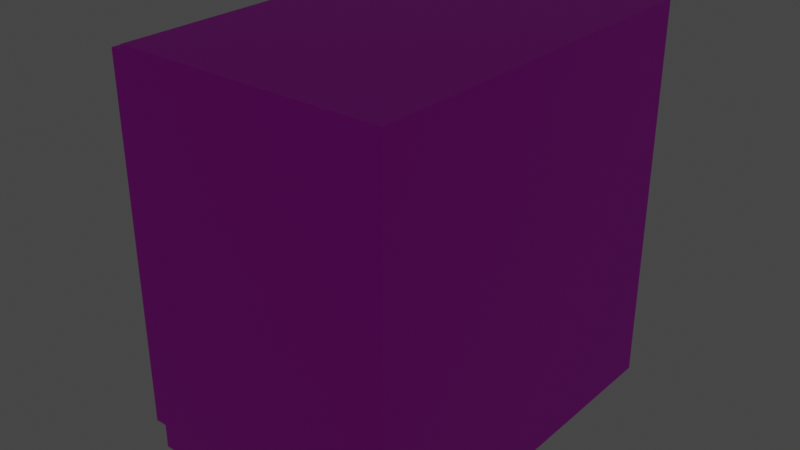# Source: fan.blend  (saved by Blender 2.92.15; exported with 4.5.12 LTS)
import bpy
from mathutils import Matrix  # noqa: F401  (used for matrix-valued properties, if any)

bpy.ops.wm.read_factory_settings(use_empty=True)
scene = bpy.context.scene
scene.name = 'Scene'

# ---- collections
col_collection = bpy.data.collections.new('Collection'); scene.collection.children.link(col_collection)

# ---- images (referenced by path relative to the original .blend; pixels are not part of the script)
import os
ASSET_DIR = os.environ.get("B2B_ASSET_DIR", "")  # directory of the original .blend (textures are referenced by path, not embedded)
HERE = os.path.dirname(os.path.abspath(__file__))  # packed textures are extracted next to this script under _unpacked/

def load_image(name, relpath, width, height, colorspace="sRGB"):
    """Load a texture the original file referenced (path relative to the .blend, or extracted next to this script)."""
    p = next((c for c in (os.path.join(HERE, relpath), os.path.join(ASSET_DIR, relpath)) if relpath and os.path.exists(c)), "")
    if p:
        img = bpy.data.images.load(p, check_existing=True)
        img.name = name
    else:  # same state as the original file: an image datablock whose file is absent (Cycles renders it pink)
        img = bpy.data.images.new(name, width, height)
        img.source = "FILE"
        img.filepath = "//" + (relpath or name)
    img.colorspace_settings.name = colorspace
    return img
img_fan_001 = load_image('FAN.001', 'FAN.001.png', 1024, 1024, 'sRGB')
img_fence_png = load_image('Fence.png', 'Fence.png', 1024, 1024, 'sRGB')

# ---- materials (node trees are filled in below, after node groups)
mat_material_001 = bpy.data.materials.new('Material.001')
mat_material_001.use_backface_culling = True
mat_material_001.use_transparent_shadow = False
mat_fence = bpy.data.materials.new('Fence')
mat_fence.use_backface_culling = True
mat_fence.use_transparent_shadow = False

# ---- node groups
ng_auto_smooth = bpy.data.node_groups.new('Auto Smooth', 'GeometryNodeTree')
_s = ng_auto_smooth.interface.new_socket(name='Geometry', in_out='OUTPUT', socket_type='NodeSocketGeometry')
_s = ng_auto_smooth.interface.new_socket(name='Geometry', in_out='INPUT', socket_type='NodeSocketGeometry')
_s = ng_auto_smooth.interface.new_socket(name='Angle', in_out='INPUT', socket_type='NodeSocketFloat')
_s.subtype = 'ANGLE'
_s.min_value = 0.0
_s.max_value = 3.142
ng_auto_smooth.is_modifier = True
_N = ng_auto_smooth.nodes; _L = ng_auto_smooth.links
n0 = _N.new('NodeGroupOutput'); n0.name = 'Group Output'; n0.location = (480, -100)
n1 = _N.new('NodeGroupInput'); n1.name = 'Group Input'; n1.location = (-420, -300)
n2 = _N.new('NodeGroupInput'); n2.name = 'Group Input.001'; n2.location = (-60, -100)
n3 = _N.new('GeometryNodeSetShadeSmooth'); n3.name = 'Set Shade Smooth'; n3.location = (120, -100)
n3.domain = 'EDGE'
n4 = _N.new('GeometryNodeSetShadeSmooth'); n4.name = 'Set Shade Smooth.001'; n4.location = (300, -100)
n5 = _N.new('GeometryNodeInputMeshEdgeAngle'); n5.name = 'Edge Angle'; n5.location = (-420, -220)
n6 = _N.new('GeometryNodeInputEdgeSmooth'); n6.name = 'Is Edge Smooth'; n6.location = (-60, -160)
n7 = _N.new('GeometryNodeInputShadeSmooth'); n7.name = 'Is Face Smooth'; n7.location = (-240, -340)
n8 = _N.new('FunctionNodeBooleanMath'); n8.name = 'Boolean Math'; n8.location = (-60, -220)
n9 = _N.new('FunctionNodeCompare'); n9.name = 'Compare'; n9.location = (-240, -180)
n9.operation = 'LESS_EQUAL'
_L.new(n5.outputs[0], n9.inputs[0])
_L.new(n4.outputs[0], n0.inputs[0])
_L.new(n1.outputs[1], n9.inputs[1])
_L.new(n9.outputs[0], n8.inputs[0])
_L.new(n7.outputs[0], n8.inputs[1])
_L.new(n2.outputs[0], n3.inputs[0])
_L.new(n6.outputs[0], n3.inputs[1])
_L.new(n3.outputs[0], n4.inputs[0])
_L.new(n8.outputs[0], n3.inputs[2])
n0.is_active_output = True

# ---- material node trees
mat_material_001.use_nodes = True; mat_material_001.node_tree.nodes.clear()
_N = mat_material_001.node_tree.nodes; _L = mat_material_001.node_tree.links
n0 = _N.new('ShaderNodeBsdfPrincipled'); n0.name = 'Principled BSDF'; n0.location = (10, 300)
n0.distribution = 'GGX'
n0.subsurface_method = 'BURLEY'
n0.inputs[3].default_value = 1.45
n0.inputs[27].default_value = (0.0, 0.0, 0.0, 1.0)
n0.inputs[28].default_value = 1.0
n1 = _N.new('ShaderNodeOutputMaterial'); n1.name = 'Material Output'; n1.location = (300, 300)
n2 = _N.new('ShaderNodeTexImage'); n2.name = 'Image Texture'; n2.location = (-280, 280)
n2.image = img_fan_001
n2.interpolation = 'Closest'
_L.new(n0.outputs[0], n1.inputs[0])
_L.new(n2.outputs[0], n0.inputs[0])
n1.is_active_output = True
mat_fence.use_nodes = True; mat_fence.node_tree.nodes.clear()
_N = mat_fence.node_tree.nodes; _L = mat_fence.node_tree.links
n0 = _N.new('ShaderNodeBsdfPrincipled'); n0.name = 'Principled BSDF'; n0.location = (-58, 104)
n0.distribution = 'GGX'
n0.subsurface_method = 'BURLEY'
n0.inputs[3].default_value = 1.45
n0.inputs[27].default_value = (0.0, 0.0, 0.0, 1.0)
n0.inputs[28].default_value = 1.0
n1 = _N.new('ShaderNodeTexImage'); n1.name = 'Image Texture'; n1.location = (-629, 69)
n1.image = img_fence_png
n1.interpolation = 'Closest'
n2 = _N.new('ShaderNodeOutputMaterial'); n2.name = 'Material Output'; n2.location = (298, 119)
_L.new(n1.outputs[0], n0.inputs[0])
_L.new(n1.outputs[1], n0.inputs[4])
_L.new(n0.outputs[0], n2.inputs[0])
n2.is_active_output = True

# ---- world
world_world = bpy.data.worlds.new('World'); scene.world = world_world
world_world.use_nodes = True; world_world.node_tree.nodes.clear()
_N = world_world.node_tree.nodes; _L = world_world.node_tree.links
n0 = _N.new('ShaderNodeOutputWorld'); n0.name = 'World Output'; n0.location = (300, 300)
n1 = _N.new('ShaderNodeBackground'); n1.name = 'Background'; n1.location = (10, 300)
n1.inputs[0].default_value = (0.05088, 0.05088, 0.05088, 1.0)
_L.new(n1.outputs[0], n0.inputs[0])
n0.is_active_output = True
world_world.color = (0.05088, 0.05088, 0.05088)
world_world.use_sun_shadow = False
world_world.sun_shadow_jitter_overblur = 0.0

# ---- lights
light_light = bpy.data.lights.new('Light', 'POINT')
light_light.transmission_factor = 0.0
light_light.energy = 1000.0
light_light.shadow_soft_size = 0.1
light_light.shadow_maximum_resolution = 0.006
light_light.use_absolute_resolution = True

# ---- meshes
me_cylinder = bpy.data.meshes.new('Cylinder')
me_cylinder.from_pydata([(-0.8628, -0.1525, 0.4937), (-0.8679, 0.1533, -0.5267), (-5.641, -0.7119, 1.992), (-5.641, -0.9253, 1.666), (-5.641, 0.7447, -1.992), (-5.641, 0.9581, -1.666), (-0.7221, -0.5052, -0.5267), (-0.7555, -0.4741, 0.1071), (-3.486, -4.492, 1.992), (-3.335, -4.643, 1.666), (-4.516, -3.462, -1.992), (-4.666, -3.311, -1.666), (0.1975, -0.8627, -0.1401), (-0.1533, -0.8679, -0.5267), (-0.199, -0.8694, 0.1071), (0.7119, -5.641, 1.992), (0.9253, -5.641, 1.666), (-0.7447, -5.641, -1.992), (-0.9581, -5.641, -1.666), (4.492, -3.486, 1.992), (4.643, -3.335, 1.666), (3.462, -4.516, -1.992), (3.311, -4.666, -1.666), (0.8628, 0.1525, 0.4937), (5.641, 0.7119, 1.992), (5.641, 0.9253, 1.666), (5.641, -0.7447, -1.992), (5.641, -0.9581, -1.666), (0.5023, 0.7179, 0.4937), (0.7555, 0.4741, 0.1071), (3.486, 4.492, 1.992), (3.335, 4.643, 1.666), (4.516, 3.462, -1.992), (4.666, 3.311, -1.666), (-0.1525, 0.8628, 0.4937), (-0.1975, 0.8627, -0.1401), (-0.7119, 5.641, 1.992), (-0.9253, 5.641, 1.666), (0.7447, 5.641, -1.992), (0.9581, 5.641, -1.666), (-0.7179, 0.5023, 0.4937), (-0.7497, 0.4704, -0.1401), (-0.5052, 0.7221, -0.5267), (-0.4741, 0.7555, 0.1071), (-4.492, 3.486, 1.992), (-4.643, 3.335, 1.666), (-3.462, 4.516, -1.992), (-3.311, 4.666, -1.666), (0.7546, -0.1731, 1.077), (-1.025, -0.2341, -0.1251), (-1.025, 0.1806, -0.5129), (-1.025, 0.2341, 0.1251), (-1.025, -0.1806, 0.5129), (-0.5594, -0.8905, -0.1251), (-0.8527, -0.5973, -0.5129), (-0.8905, -0.5594, 0.1251), (-0.5973, -0.8527, 0.5129), (0.2341, -1.025, -0.1251), (-0.1806, -1.025, -0.5129), (-0.2341, -1.025, 0.1251), (0.1806, -1.025, 0.5129), (0.8905, -0.5594, -0.1251), (0.5973, -0.8527, -0.5129), (0.5594, -0.8905, 0.1251), (0.8527, -0.5973, 0.5129), (1.025, 0.2341, -0.1251), (1.025, -0.1806, -0.5129), (1.025, -0.2341, 0.1251), (1.025, 0.1806, 0.5129), (0.5594, 0.8905, -0.1251), (0.8527, 0.5973, -0.5129), (0.8905, 0.5594, 0.1251), (0.5973, 0.8527, 0.5129), (-0.2341, 1.025, -0.1251), (0.1806, 1.025, -0.5129), (0.2341, 1.025, 0.1251), (-0.1806, 1.025, 0.5129), (-0.8905, 0.5594, -0.1251), (-0.5973, 0.8527, -0.5129), (-0.5594, 0.8905, 0.1251), (-0.8527, 0.5973, 0.5129), (0.8694, -0.199, 0.1071), (-0.8694, 0.199, 0.1071), (-0.5023, -0.7179, 0.4937), (0.1525, -0.8628, 0.4937), (0.4741, -0.7555, 0.1071), (0.7179, -0.5023, 0.4937), (0.199, 0.8694, 0.1071), (0.8679, -0.1533, -0.5267), (-0.8627, -0.1975, -0.1401), (-0.4704, -0.7497, -0.1401), (0.5052, -0.7221, -0.5267), (0.7497, -0.4704, -0.1401), (0.8627, 0.1975, -0.1401), (0.7221, 0.5052, -0.5267), (0.4704, 0.7497, -0.1401), (0.1533, 0.8679, -0.5267), (-0.7546, 0.1731, 1.077), (-0.7488, -0.1328, 1.077), (-0.6559, -0.4112, 1.077), (-0.4356, -0.6235, 1.077), (-0.1731, -0.7546, 1.077), (0.1328, -0.7488, 1.077), (0.4112, -0.6559, 1.077), (0.6235, -0.4356, 1.077), (0.7488, 0.1328, 1.077), (0.6559, 0.4112, 1.077), (0.4356, 0.6235, 1.077), (0.1731, 0.7546, 1.077), (-0.1328, 0.7488, 1.077), (-0.4112, 0.6559, 1.077), (-0.6235, 0.4356, 1.077), (-1.397e-08, 1.49e-08, -1.131), (0.8679, -0.1533, -1.131), (-0.8679, 0.1533, -1.131), (-0.8627, -0.1975, -1.131), (-0.7221, -0.5052, -1.131), (-0.4704, -0.7497, -1.131), (-0.1533, -0.8679, -1.131), (0.1975, -0.8627, -1.131), (0.5052, -0.7221, -1.131), (0.7497, -0.4704, -1.131), (0.8627, 0.1975, -1.131), (0.7221, 0.5052, -1.131), (0.4704, 0.7497, -1.131), (0.1533, 0.8679, -1.131), (-0.1975, 0.8627, -1.131), (-0.5052, 0.7221, -1.131), (-0.7497, 0.4704, -1.131), (-0.8694, 0.199, 1.077), (-0.8628, -0.1525, 1.077), (-0.7555, -0.4741, 1.077), (-0.5023, -0.7179, 1.077), (-0.199, -0.8694, 1.077), (0.1525, -0.8628, 1.077), (0.4741, -0.7555, 1.077), (0.7179, -0.5023, 1.077), (0.8694, -0.199, 1.077), (0.8628, 0.1525, 1.077), (0.7555, 0.4741, 1.077), (0.5023, 0.7179, 1.077), (0.199, 0.8694, 1.077), (-0.1525, 0.8628, 1.077), (-0.4741, 0.7555, 1.077), (-0.7179, 0.5023, 1.077), (0.2837, -0.06664, 0.8483), (-0.2837, 0.06664, 0.8483), (-0.2815, -0.0524, 0.8483), (-0.2477, -0.1535, 0.8483), (-0.162, -0.2361, 0.8483), (-0.06664, -0.2837, 0.8483), (0.0524, -0.2815, 0.8483), (0.1535, -0.2477, 0.8483), (0.2361, -0.162, 0.8483), (0.2815, 0.0524, 0.8483), (0.2477, 0.1535, 0.8483), (0.162, 0.2361, 0.8483), (0.06664, 0.2837, 0.8483), (-0.0524, 0.2815, 0.8483), (-0.1535, 0.2477, 0.8483), (-0.2361, 0.162, 0.8483), (-0.7546, 0.1731, 0.8483), (-0.7488, -0.1328, 0.8483), (-0.6559, -0.4112, 0.8483), (-0.4356, -0.6235, 0.8483), (-0.1731, -0.7546, 0.8483), (0.1328, -0.7488, 0.8483), (0.4112, -0.6559, 0.8483), (0.6235, -0.4356, 0.8483), (0.7546, -0.1731, 0.8483), (0.7488, 0.1328, 0.8483), (0.6559, 0.4112, 0.8483), (0.4356, 0.6235, 0.8483), (0.1731, 0.7546, 0.8483), (-0.1328, 0.7488, 0.8483), (-0.4112, 0.6559, 0.8483), (-0.6235, 0.4356, 0.8483), (3.12e-08, 1.466e-08, 1.402), (0.2837, -0.06664, 1.402), (-0.2837, 0.06664, 1.402), (-0.2815, -0.0524, 1.402), (-0.2477, -0.1535, 1.402), (-0.162, -0.2361, 1.402), (-0.06664, -0.2837, 1.402), (0.0524, -0.2815, 1.402), (0.1535, -0.2477, 1.402), (0.2361, -0.162, 1.402), (0.2815, 0.0524, 1.402), (0.2477, 0.1535, 1.402), (0.162, 0.2361, 1.402), (0.06664, 0.2837, 1.402), (-0.0524, 0.2815, 1.402), (-0.1535, 0.2477, 1.402), (-0.2361, 0.162, 1.402), (-6.159, -0.3204, 0.9212), (-6.159, -0.4191, 0.7704), (-6.159, 0.3532, -0.9212), (-6.159, 0.4519, -0.7704), (-4.614, 4.16, 0.9212), (-4.683, 4.091, 0.7704), (-4.137, 4.637, -0.9212), (-4.067, 4.707, -0.7704), (-0.3204, 6.275, 0.9212), (-0.4191, 6.275, 0.7704), (0.3532, 6.275, -0.9212), (0.4519, 6.275, -0.7704), (4.103, 4.556, 0.9212), (4.033, 4.626, 0.7704), (4.579, 4.08, -0.9212), (4.649, 4.01, -0.7704), (6.353, 0.3204, 0.9212), (6.353, 0.4191, 0.7704), (6.353, -0.3532, -0.9212), (6.353, -0.4519, -0.7704), (4.799, -4.346, 0.9212), (4.869, -4.276, 0.7704), (4.323, -4.822, -0.9212), (4.253, -4.892, -0.7704), (0.3204, -6.344, 0.9212), (0.4191, -6.344, 0.7704), (-0.3532, -6.344, -0.9212), (-0.4519, -6.344, -0.7704), (-4.381, -4.834, 0.9212), (-4.311, -4.904, 0.7704), (-4.857, -4.358, -0.9212), (-4.927, -4.288, -0.7704)], [], [(50, 49, 3, 4), (2, 5, 197, 194), (52, 51, 5, 2), (49, 52, 2, 3), (51, 50, 4, 5), (54, 53, 9, 10), (11, 10, 224, 225), (56, 55, 11, 8), (53, 56, 8, 9), (55, 54, 10, 11), (58, 57, 16, 17), (15, 18, 221, 218), (60, 59, 18, 15), (57, 60, 15, 16), (59, 58, 17, 18), (62, 61, 20, 21), (22, 21, 216, 217), (64, 63, 22, 19), (61, 64, 19, 20), (63, 62, 21, 22), (66, 65, 25, 26), (24, 27, 213, 210), (68, 67, 27, 24), (65, 68, 24, 25), (67, 66, 26, 27), (70, 69, 31, 32), (33, 32, 208, 209), (72, 71, 33, 30), (69, 72, 30, 31), (71, 70, 32, 33), (74, 73, 37, 38), (36, 39, 205, 202), (76, 75, 39, 36), (73, 76, 36, 37), (75, 74, 38, 39), (78, 77, 45, 46), (46, 45, 199, 200), (80, 79, 47, 44), (77, 80, 44, 45), (79, 78, 46, 47), (50, 51, 80, 77), (49, 54, 55, 52), (53, 58, 59, 56), (57, 62, 63, 60), (61, 66, 67, 64), (65, 70, 71, 68), (69, 74, 75, 72), (73, 78, 79, 76), (1, 89, 49, 50), (0, 82, 51, 52), (6, 90, 53, 54), (83, 7, 55, 56), (13, 12, 57, 58), (84, 14, 59, 60), (91, 92, 61, 62), (86, 85, 63, 64), (88, 93, 65, 66), (23, 81, 67, 68), (94, 95, 69, 70), (28, 29, 71, 72), (96, 35, 73, 74), (34, 87, 75, 76), (42, 41, 77, 78), (40, 43, 79, 80), (82, 40, 80, 51), (41, 1, 50, 77), (7, 0, 52, 55), (89, 6, 54, 49), (14, 83, 56, 59), (90, 13, 58, 53), (85, 84, 60, 63), (12, 91, 62, 57), (81, 86, 64, 67), (92, 88, 66, 61), (29, 23, 68, 71), (93, 94, 70, 65), (87, 28, 72, 75), (95, 96, 74, 69), (43, 34, 76, 79), (35, 42, 78, 73), (94, 93, 122, 123), (89, 1, 114, 115), (87, 34, 142, 141), (23, 29, 139, 138), (35, 96, 125, 126), (88, 92, 121, 113), (29, 28, 140, 139), (86, 81, 137, 136), (95, 94, 123, 124), (91, 12, 119, 120), (81, 23, 138, 137), (84, 85, 135, 134), (93, 88, 113, 122), (13, 90, 117, 118), (85, 86, 136, 135), (83, 14, 133, 132), (92, 91, 120, 121), (6, 89, 115, 116), (14, 84, 134, 133), (0, 7, 131, 130), (42, 35, 126, 127), (12, 13, 118, 119), (1, 41, 128, 114), (34, 43, 143, 142), (7, 83, 132, 131), (40, 82, 129, 144), (96, 95, 124, 125), (90, 6, 116, 117), (43, 40, 144, 143), (28, 87, 141, 140), (82, 0, 130, 129), (41, 42, 127, 128), (48, 105, 170, 169), (102, 103, 167, 166), (103, 104, 168, 167), (100, 101, 165, 164), (101, 102, 166, 165), (98, 99, 163, 162), (99, 100, 164, 163), (111, 97, 161, 176), (109, 110, 175, 174), (97, 98, 162, 161), (110, 111, 176, 175), (107, 108, 173, 172), (108, 109, 174, 173), (105, 106, 171, 170), (106, 107, 172, 171), (104, 48, 169, 168), (114, 112, 115), (116, 115, 112), (116, 112, 117), (118, 117, 112), (118, 112, 119), (120, 119, 112), (120, 112, 121), (113, 121, 112), (113, 112, 122), (123, 122, 112), (123, 112, 124), (125, 124, 112), (125, 112, 126), (127, 126, 112), (127, 112, 128), (128, 112, 114), (98, 97, 129, 130), (100, 99, 131, 132), (102, 101, 133, 134), (104, 103, 135, 136), (105, 48, 137, 138), (107, 106, 139, 140), (109, 108, 141, 142), (111, 110, 143, 144), (97, 111, 144, 129), (99, 98, 130, 131), (101, 100, 132, 133), (103, 102, 134, 135), (48, 104, 136, 137), (106, 105, 138, 139), (108, 107, 140, 141), (110, 109, 142, 143), (159, 160, 193, 192), (156, 157, 190, 189), (157, 158, 191, 190), (154, 155, 188, 187), (155, 156, 189, 188), (153, 145, 178, 186), (145, 154, 187, 178), (151, 152, 185, 184), (152, 153, 186, 185), (149, 150, 183, 182), (150, 151, 184, 183), (147, 148, 181, 180), (148, 149, 182, 181), (160, 146, 179, 193), (158, 159, 192, 191), (146, 147, 180, 179), (147, 146, 161, 162), (149, 148, 163, 164), (151, 150, 165, 166), (153, 152, 167, 168), (154, 145, 169, 170), (156, 155, 171, 172), (158, 157, 173, 174), (160, 159, 175, 176), (146, 160, 176, 161), (148, 147, 162, 163), (150, 149, 164, 165), (152, 151, 166, 167), (145, 153, 168, 169), (155, 154, 170, 171), (157, 156, 172, 173), (159, 158, 174, 175), (180, 177, 179), (181, 177, 180), (182, 177, 181), (183, 177, 182), (184, 177, 183), (185, 177, 184), (186, 177, 185), (178, 177, 186), (178, 187, 177), (188, 177, 187), (189, 177, 188), (190, 177, 189), (191, 177, 190), (192, 177, 191), (193, 177, 192), (193, 179, 177), (195, 194, 197, 196), (3, 2, 194, 195), (5, 4, 196, 197), (4, 3, 195, 196), (199, 198, 201, 200), (44, 47, 201, 198), (45, 44, 198, 199), (47, 46, 200, 201), (203, 202, 205, 204), (37, 36, 202, 203), (39, 38, 204, 205), (38, 37, 203, 204), (207, 206, 209, 208), (32, 31, 207, 208), (30, 33, 209, 206), (31, 30, 206, 207), (211, 210, 213, 212), (25, 24, 210, 211), (27, 26, 212, 213), (26, 25, 211, 212), (215, 214, 217, 216), (21, 20, 215, 216), (19, 22, 217, 214), (20, 19, 214, 215), (219, 218, 221, 220), (16, 15, 218, 219), (18, 17, 220, 221), (17, 16, 219, 220), (223, 222, 225, 224), (10, 9, 223, 224), (8, 11, 225, 222), (9, 8, 222, 223)])
_uv = me_cylinder.uv_layers.new(name='UVMap')
_uv.uv.foreach_set('vector', [0.1616, 0.9229, 0.1661, 0.904, 0.2919, 0.8496, 0.2919, 0.9885, 0.3453, 0.8796, 0.4895, 0.958, 0.444, 0.956, 0.3773, 0.9197, 0.4678, 0.766, 0.4895, 0.7725, 0.4895, 0.958, 0.3453, 0.8796, 0.9922, 0.9702, 0.9922, 0.9772, 0.9922, 0.9772, 0.9922, 0.9702, 0.9908, 0.9772, 0.9908, 0.9702, 0.9908, 0.9702, 0.9908, 0.9772, 0.1473, 0.4765, 0.1644, 0.4833, 0.1644, 0.6572, 0.03529, 0.6035, 0.9908, 0.9772, 0.9908, 0.9702, 0.9908, 0.9702, 0.9908, 0.9772, 0.3257, 0.5378, 0.3454, 0.5474, 0.3454, 0.75, 0.1932, 0.6865, 0.9922, 0.9702, 0.9922, 0.9772, 0.9922, 0.9772, 0.9922, 0.9702, 0.9908, 0.9772, 0.9908, 0.9702, 0.9908, 0.9702, 0.9908, 0.9772, 0.2919, 0.9141, 0.2964, 0.8952, 0.4224, 0.8407, 0.4224, 0.9796, 0.4895, 0.8527, 0.6241, 0.9451, 0.5785, 0.9424, 0.5163, 0.8997, 0.6023, 0.766, 0.6241, 0.7736, 0.6241, 0.9451, 0.4895, 0.8527, 0.9922, 0.9702, 0.9922, 0.9772, 0.9922, 0.9772, 0.9922, 0.9702, 0.9908, 0.9772, 0.9908, 0.9702, 0.9908, 0.9702, 0.9908, 0.9772, 0.2764, 0.4765, 0.2936, 0.4832, 0.2936, 0.6571, 0.1644, 0.6034, 0.9908, 0.9772, 0.9908, 0.9702, 0.9908, 0.9702, 0.9908, 0.9772, 0.173, 0.5378, 0.1932, 0.5458, 0.1932, 0.7511, 0.04105, 0.6874, 0.9922, 0.9702, 0.9922, 0.9772, 0.9922, 0.9772, 0.9922, 0.9702, 0.9908, 0.9772, 0.9908, 0.9702, 0.9908, 0.9702, 0.9908, 0.9772, 0.4211, 0.8364, 0.4025, 0.8407, 0.2919, 0.7279, 0.4211, 0.6757, 0.4998, 0.7007, 0.4998, 0.5378, 0.5231, 0.5765, 0.5231, 0.6518, 0.3454, 0.6249, 0.3508, 0.6027, 0.4998, 0.5378, 0.4998, 0.7017, 0.9922, 0.9702, 0.9922, 0.9772, 0.9922, 0.9772, 0.9922, 0.9702, 0.9908, 0.9772, 0.9908, 0.9702, 0.9908, 0.9702, 0.9908, 0.9772, 0.1447, 0.6717, 0.1626, 0.6774, 0.1626, 0.8473, 0.03529, 0.7903, 0.9908, 0.9772, 0.9908, 0.9702, 0.9908, 0.9702, 0.9908, 0.9772, 0.1728, 0.7662, 0.1931, 0.7739, 0.1931, 0.979, 0.04105, 0.915, 0.9922, 0.9702, 0.9922, 0.9772, 0.9922, 0.9772, 0.9922, 0.9702, 0.9908, 0.9772, 0.9908, 0.9702, 0.9908, 0.9702, 0.9908, 0.9772, 0.4226, 0.6399, 0.404, 0.6442, 0.2936, 0.5322, 0.4226, 0.4796, 0.02175, 0.1758, 0.02175, 0.3242, 0.02175, 0.3242, 0.02175, 0.1758, 0.3524, 0.7317, 0.3472, 0.711, 0.4854, 0.6214, 0.4854, 0.7729, 0.9922, 0.9702, 0.9922, 0.9772, 0.9922, 0.9772, 0.9922, 0.9702, 0.9908, 0.9772, 0.9908, 0.9702, 0.9908, 0.9702, 0.9908, 0.9772, 0.2739, 0.6701, 0.2919, 0.6758, 0.2919, 0.8461, 0.1644, 0.7892, 0.1644, 0.7892, 0.2919, 0.8461, 0.2515, 0.8496, 0.1926, 0.8233, 0.325, 0.766, 0.3453, 0.7737, 0.3453, 0.9789, 0.1932, 0.915, 0.9922, 0.9702, 0.9922, 0.9772, 0.9922, 0.9772, 0.9922, 0.9702, 0.9908, 0.9772, 0.9908, 0.9702, 0.9908, 0.9702, 0.9908, 0.9772, 0.9908, 0.9702, 0.9908, 0.9772, 0.9922, 0.9772, 0.9922, 0.9702, 0.9922, 0.9702, 0.9908, 0.9702, 0.9908, 0.9772, 0.9922, 0.9772, 0.9922, 0.9702, 0.9908, 0.9702, 0.9908, 0.9772, 0.9922, 0.9772, 0.9922, 0.9702, 0.9908, 0.9702, 0.9908, 0.9772, 0.9922, 0.9772, 0.9922, 0.9702, 0.9908, 0.9702, 0.9908, 0.9772, 0.9922, 0.9772, 0.9922, 0.9702, 0.9908, 0.9702, 0.9908, 0.9772, 0.9922, 0.9772, 0.9922, 0.9702, 0.9908, 0.9702, 0.9908, 0.9772, 0.9922, 0.9772, 0.9922, 0.9702, 0.9908, 0.9702, 0.9908, 0.9772, 0.9922, 0.9772, 0.08255, 0.7257, 0.09367, 0.811, 0.06678, 0.8191, 0.05704, 0.7269, 0.3741, 0.8206, 0.3908, 0.7359, 0.4165, 0.7381, 0.4001, 0.83, 0.1319, 0.8886, 0.1715, 0.9432, 0.1657, 0.9675, 0.1092, 0.9034, 0.2898, 0.9442, 0.3329, 0.8944, 0.3541, 0.9105, 0.2937, 0.9679, 0.2305, 0.9132, 0.2997, 0.8575, 0.3214, 0.8764, 0.2444, 0.9368, 0.1721, 0.8511, 0.2345, 0.9113, 0.2192, 0.9332, 0.1505, 0.8679, 0.3448, 0.7826, 0.378, 0.7002, 0.4059, 0.7058, 0.3685, 0.7944, 0.1037, 0.7009, 0.1306, 0.7797, 0.108, 0.79, 0.07766, 0.7055, 0.3795, 0.6129, 0.3666, 0.5254, 0.3937, 0.5164, 0.4059, 0.6113, 0.1159, 0.5368, 0.1015, 0.619, 0.07684, 0.6173, 0.09016, 0.5285, 0.325, 0.4494, 0.2827, 0.3966, 0.2873, 0.3721, 0.347, 0.4335, 0.1929, 0.4089, 0.1531, 0.4611, 0.1311, 0.4464, 0.1877, 0.3855, 0.2253, 0.4295, 0.1586, 0.4882, 0.1367, 0.4703, 0.2103, 0.4067, 0.3159, 0.4953, 0.2502, 0.4384, 0.2643, 0.4156, 0.3373, 0.4773, 0.116, 0.5617, 0.08456, 0.6415, 0.05766, 0.6361, 0.09293, 0.5506, 0.3892, 0.6504, 0.3603, 0.5681, 0.3838, 0.557, 0.4165, 0.6455, 0.3908, 0.7359, 0.3892, 0.6504, 0.4165, 0.6455, 0.4165, 0.7381, 0.08456, 0.6415, 0.08255, 0.7257, 0.05704, 0.7269, 0.05766, 0.6361, 0.3329, 0.8944, 0.3741, 0.8206, 0.4001, 0.83, 0.3541, 0.9105, 0.09367, 0.811, 0.1319, 0.8886, 0.1092, 0.9034, 0.06678, 0.8191, 0.2345, 0.9113, 0.2898, 0.9442, 0.2937, 0.9679, 0.2192, 0.9332, 0.1715, 0.9432, 0.2305, 0.9132, 0.2444, 0.9368, 0.1657, 0.9675, 0.1306, 0.7797, 0.1721, 0.8511, 0.1505, 0.8679, 0.108, 0.79, 0.2997, 0.8575, 0.3448, 0.7826, 0.3685, 0.7944, 0.3214, 0.8764, 0.1015, 0.619, 0.1037, 0.7009, 0.07766, 0.7055, 0.07684, 0.6173, 0.378, 0.7002, 0.3795, 0.6129, 0.4059, 0.6113, 0.4059, 0.7058, 0.1531, 0.4611, 0.1159, 0.5368, 0.09016, 0.5285, 0.1311, 0.4464, 0.3666, 0.5254, 0.325, 0.4494, 0.347, 0.4335, 0.3937, 0.5164, 0.2502, 0.4384, 0.1929, 0.4089, 0.1877, 0.3855, 0.2643, 0.4156, 0.2827, 0.3966, 0.2253, 0.4295, 0.2103, 0.4067, 0.2873, 0.3721, 0.3603, 0.5681, 0.3159, 0.4953, 0.3373, 0.4773, 0.3838, 0.557, 0.1586, 0.4882, 0.116, 0.5617, 0.09293, 0.5506, 0.1367, 0.4703, 0.9861, 0.9745, 0.9918, 0.9687, 0.9918, 0.9687, 0.9861, 0.9745, 0.9918, 0.9687, 0.9915, 0.9715, 0.9915, 0.9715, 0.9918, 0.9687, 0.9935, 0.9793, 0.9926, 0.9754, 0.9926, 0.9754, 0.9935, 0.9793, 0.9926, 0.9754, 0.9935, 0.9793, 0.9935, 0.9793, 0.9926, 0.9754, 0.9918, 0.9687, 0.9861, 0.9745, 0.9861, 0.9745, 0.9918, 0.9687, 0.9861, 0.9745, 0.9918, 0.9687, 0.9918, 0.9687, 0.9861, 0.9745, 0.9935, 0.9793, 0.9926, 0.9754, 0.9926, 0.9754, 0.9935, 0.9793, 0.9926, 0.9754, 0.9935, 0.9793, 0.9935, 0.9793, 0.9926, 0.9754, 0.9918, 0.9687, 0.9861, 0.9745, 0.9861, 0.9745, 0.9918, 0.9687, 0.9861, 0.9745, 0.9918, 0.9687, 0.9918, 0.9687, 0.9861, 0.9745, 0.9935, 0.9793, 0.9926, 0.9754, 0.9926, 0.9754, 0.9935, 0.9793, 0.9926, 0.9754, 0.9935, 0.9793, 0.9935, 0.9793, 0.9926, 0.9754, 0.9918, 0.9687, 0.9861, 0.9745, 0.9861, 0.9745, 0.9918, 0.9687, 0.9861, 0.9745, 0.9918, 0.9687, 0.9918, 0.9687, 0.9861, 0.9745, 0.9935, 0.9793, 0.9926, 0.9754, 0.9926, 0.9754, 0.9935, 0.9793, 0.9926, 0.9754, 0.9935, 0.9793, 0.9935, 0.9793, 0.9926, 0.9754, 0.9918, 0.9687, 0.9861, 0.9745, 0.9861, 0.9745, 0.9918, 0.9687, 0.9861, 0.9745, 0.9918, 0.9687, 0.9918, 0.9687, 0.9861, 0.9745, 0.9935, 0.9793, 0.9926, 0.9754, 0.9926, 0.9754, 0.9935, 0.9793, 0.9926, 0.9754, 0.9935, 0.9793, 0.9935, 0.9793, 0.9926, 0.9754, 0.9861, 0.9745, 0.9918, 0.9687, 0.9918, 0.9687, 0.9861, 0.9745, 0.9918, 0.9687, 0.9861, 0.9745, 0.9861, 0.9745, 0.9918, 0.9687, 0.9915, 0.9715, 0.9915, 0.9689, 0.9915, 0.9689, 0.9915, 0.9715, 0.9926, 0.9754, 0.9935, 0.9793, 0.9935, 0.9793, 0.9926, 0.9754, 0.9935, 0.9793, 0.9926, 0.9754, 0.9926, 0.9754, 0.9935, 0.9793, 0.9927, 0.9755, 0.9927, 0.9762, 0.9927, 0.9762, 0.9927, 0.9755, 0.9861, 0.9745, 0.9918, 0.9687, 0.9918, 0.9687, 0.9861, 0.9745, 0.9918, 0.9687, 0.9861, 0.9745, 0.9861, 0.9745, 0.9918, 0.9687, 0.9935, 0.9793, 0.9927, 0.9755, 0.9927, 0.9755, 0.9935, 0.9793, 0.9926, 0.9754, 0.9935, 0.9793, 0.9935, 0.9793, 0.9926, 0.9754, 0.9927, 0.9762, 0.9926, 0.9754, 0.9926, 0.9754, 0.9927, 0.9762, 0.9915, 0.9689, 0.9861, 0.9745, 0.9861, 0.9745, 0.9915, 0.9689, 0.9935, 0.9735, 0.9926, 0.9691, 0.9926, 0.9691, 0.9935, 0.9735, 0.9926, 0.9691, 0.9935, 0.9735, 0.9935, 0.9735, 0.9926, 0.9691, 0.9935, 0.9735, 0.9926, 0.9691, 0.9926, 0.9691, 0.9935, 0.9735, 0.9926, 0.9691, 0.9935, 0.9735, 0.9935, 0.9735, 0.9926, 0.9691, 0.9935, 0.9735, 0.9926, 0.9691, 0.9926, 0.9691, 0.9935, 0.9735, 0.9926, 0.9691, 0.9935, 0.9735, 0.9935, 0.9735, 0.9926, 0.9691, 0.9935, 0.9735, 0.9926, 0.9691, 0.9926, 0.9691, 0.9935, 0.9735, 0.9926, 0.9693, 0.9926, 0.9701, 0.9926, 0.9701, 0.9926, 0.9693, 0.9926, 0.9691, 0.9935, 0.9735, 0.9935, 0.9735, 0.9926, 0.9691, 0.9926, 0.9701, 0.9926, 0.9691, 0.9926, 0.9691, 0.9926, 0.9701, 0.9935, 0.9735, 0.9926, 0.9693, 0.9926, 0.9693, 0.9935, 0.9735, 0.9926, 0.9691, 0.9935, 0.9735, 0.9935, 0.9735, 0.9926, 0.9691, 0.9935, 0.9735, 0.9926, 0.9691, 0.9926, 0.9691, 0.9935, 0.9735, 0.9926, 0.9691, 0.9935, 0.9735, 0.9935, 0.9735, 0.9926, 0.9691, 0.9935, 0.9735, 0.9926, 0.9691, 0.9926, 0.9691, 0.9935, 0.9735, 0.9926, 0.9691, 0.9935, 0.9735, 0.9935, 0.9735, 0.9926, 0.9691, 0.993, 0.978, 0.9898, 0.976, 0.9931, 0.9769, 0.991, 0.9791, 0.9931, 0.9769, 0.9898, 0.976, 0.991, 0.9791, 0.9898, 0.976, 0.9931, 0.9769, 0.991, 0.9791, 0.9931, 0.9769, 0.9898, 0.976, 0.991, 0.9791, 0.9898, 0.976, 0.9931, 0.9769, 0.991, 0.9791, 0.9931, 0.9769, 0.9898, 0.976, 0.991, 0.9791, 0.9898, 0.976, 0.9931, 0.9769, 0.991, 0.9791, 0.9931, 0.9769, 0.9898, 0.976, 0.991, 0.9791, 0.9898, 0.976, 0.9931, 0.9769, 0.991, 0.9791, 0.9931, 0.9769, 0.9898, 0.976, 0.991, 0.9791, 0.9898, 0.976, 0.9931, 0.9769, 0.991, 0.9791, 0.9931, 0.9769, 0.9898, 0.976, 0.991, 0.9791, 0.9898, 0.976, 0.9931, 0.9769, 0.991, 0.9791, 0.9931, 0.9769, 0.9898, 0.976, 0.991, 0.9791, 0.9898, 0.976, 0.993, 0.977, 0.993, 0.977, 0.9898, 0.976, 0.993, 0.978, 0.9946, 0.9938, 0.9946, 0.9942, 0.9946, 0.9943, 0.9946, 0.9938, 0.9946, 0.9938, 0.995, 0.9957, 0.995, 0.9961, 0.9946, 0.9938, 0.9946, 0.9938, 0.995, 0.9957, 0.995, 0.9961, 0.9946, 0.9938, 0.9946, 0.9938, 0.995, 0.9957, 0.995, 0.9961, 0.9946, 0.9938, 0.9946, 0.9938, 0.995, 0.9957, 0.995, 0.9961, 0.9946, 0.9938, 0.9946, 0.9938, 0.995, 0.9957, 0.995, 0.9961, 0.9946, 0.9938, 0.9946, 0.9938, 0.995, 0.9957, 0.995, 0.9961, 0.9946, 0.9938, 0.9946, 0.9939, 0.995, 0.9957, 0.995, 0.9961, 0.9946, 0.9939, 0.9946, 0.9942, 0.9946, 0.9939, 0.9946, 0.9939, 0.9946, 0.9943, 0.995, 0.9957, 0.9946, 0.9938, 0.9946, 0.9938, 0.995, 0.9961, 0.995, 0.9957, 0.9946, 0.9938, 0.9946, 0.9938, 0.995, 0.9961, 0.995, 0.9957, 0.9946, 0.9938, 0.9946, 0.9938, 0.995, 0.9961, 0.995, 0.9957, 0.9946, 0.9938, 0.9946, 0.9938, 0.995, 0.9961, 0.995, 0.9957, 0.9946, 0.9938, 0.9946, 0.9938, 0.995, 0.9961, 0.995, 0.9957, 0.9946, 0.9938, 0.9946, 0.9938, 0.995, 0.9961, 0.995, 0.9957, 0.9946, 0.9938, 0.9946, 0.9938, 0.995, 0.9961, 0.9907, 0.974, 0.9896, 0.9689, 0.9896, 0.9689, 0.9907, 0.974, 0.9896, 0.9688, 0.9907, 0.974, 0.9907, 0.974, 0.9896, 0.9688, 0.9907, 0.974, 0.9896, 0.9688, 0.9896, 0.9688, 0.9907, 0.974, 0.9896, 0.9688, 0.9907, 0.974, 0.9907, 0.974, 0.9896, 0.9688, 0.9907, 0.974, 0.9896, 0.9688, 0.9896, 0.9688, 0.9907, 0.974, 0.9896, 0.9688, 0.9907, 0.974, 0.9907, 0.974, 0.9896, 0.9688, 0.9907, 0.974, 0.9896, 0.9688, 0.9896, 0.9688, 0.9907, 0.974, 0.9896, 0.9688, 0.9907, 0.974, 0.9907, 0.974, 0.9896, 0.9688, 0.9907, 0.974, 0.9896, 0.9688, 0.9896, 0.9688, 0.9907, 0.974, 0.9896, 0.9688, 0.9907, 0.974, 0.9907, 0.974, 0.9896, 0.9688, 0.9907, 0.974, 0.9896, 0.9688, 0.9896, 0.9688, 0.9907, 0.974, 0.9896, 0.9688, 0.9907, 0.974, 0.9907, 0.974, 0.9896, 0.9688, 0.9907, 0.974, 0.9896, 0.9688, 0.9896, 0.9688, 0.9907, 0.974, 0.9896, 0.9689, 0.9896, 0.9699, 0.9896, 0.9699, 0.9896, 0.9689, 0.9896, 0.9688, 0.9907, 0.974, 0.9907, 0.974, 0.9896, 0.9688, 0.9896, 0.9699, 0.9896, 0.9688, 0.9896, 0.9688, 0.9896, 0.9699, 0.3078, 0.6581, 0.2725, 0.6581, 0.2383, 0.5191, 0.329, 0.5191, 0.3629, 0.6925, 0.3379, 0.6676, 0.4121, 0.5451, 0.4762, 0.6093, 0.3775, 0.7558, 0.3775, 0.7205, 0.5165, 0.6863, 0.5165, 0.777, 0.3431, 0.8109, 0.3681, 0.7859, 0.4905, 0.8601, 0.4264, 0.9242, 0.2799, 0.8255, 0.3152, 0.8255, 0.3493, 0.9645, 0.2586, 0.9645, 0.2248, 0.7912, 0.2497, 0.8161, 0.1756, 0.9385, 0.1115, 0.8744, 0.2101, 0.7279, 0.2101, 0.7632, 0.07113, 0.7973, 0.07113, 0.7066, 0.2445, 0.6728, 0.2195, 0.6977, 0.09712, 0.6236, 0.1613, 0.5595, 0.2725, 0.6581, 0.2445, 0.6728, 0.1613, 0.5595, 0.2383, 0.5191, 0.3379, 0.6676, 0.3078, 0.6581, 0.329, 0.5191, 0.4121, 0.5451, 0.3775, 0.7205, 0.3629, 0.6925, 0.4762, 0.6093, 0.5165, 0.6863, 0.3681, 0.7859, 0.3775, 0.7558, 0.5165, 0.777, 0.4905, 0.8601, 0.3152, 0.8255, 0.3431, 0.8109, 0.4264, 0.9242, 0.3493, 0.9645, 0.2497, 0.8161, 0.2799, 0.8255, 0.2586, 0.9645, 0.1756, 0.9385, 0.2101, 0.7632, 0.2248, 0.7912, 0.1115, 0.8744, 0.07113, 0.7973, 0.2195, 0.6977, 0.2101, 0.7279, 0.07113, 0.7066, 0.09712, 0.6236, 0.9916, 0.9975, 0.9933, 0.9963, 0.9922, 0.9981, 0.9912, 0.9968, 0.9933, 0.9963, 0.9916, 0.9975, 0.9912, 0.9959, 0.9933, 0.9963, 0.9912, 0.9968, 0.9915, 0.9952, 0.9933, 0.9963, 0.9912, 0.9959, 0.9921, 0.9946, 0.9933, 0.9963, 0.9915, 0.9952, 0.9928, 0.9942, 0.9933, 0.9963, 0.9921, 0.9946, 0.9936, 0.9942, 0.9933, 0.9963, 0.9928, 0.9942, 0.9944, 0.9945, 0.9933, 0.9963, 0.9936, 0.9942, 0.9944, 0.9945, 0.995, 0.9951, 0.9933, 0.9963, 0.9954, 0.9958, 0.9933, 0.9963, 0.995, 0.9951, 0.9954, 0.9966, 0.9933, 0.9963, 0.9954, 0.9958, 0.9951, 0.9974, 0.9933, 0.9963, 0.9954, 0.9966, 0.9945, 0.998, 0.9933, 0.9963, 0.9951, 0.9974, 0.9938, 0.9984, 0.9933, 0.9963, 0.9945, 0.998, 0.993, 0.9984, 0.9933, 0.9963, 0.9938, 0.9984, 0.993, 0.9984, 0.9922, 0.9981, 0.9933, 0.9963, 0.9922, 0.9702, 0.9922, 0.9772, 0.9908, 0.9772, 0.9908, 0.9702, 0.9922, 0.9702, 0.9922, 0.9772, 0.9922, 0.9772, 0.9922, 0.9702, 0.9908, 0.9772, 0.9908, 0.9702, 0.9908, 0.9702, 0.9908, 0.9772, 0.4355, 0.4765, 0.4355, 0.6118, 0.4226, 0.5806, 0.4226, 0.5181, 0.9922, 0.9702, 0.9922, 0.9772, 0.9908, 0.9772, 0.9908, 0.9702, 0.1932, 0.915, 0.3453, 0.9789, 0.2975, 0.9841, 0.2271, 0.9546, 0.9922, 0.9702, 0.9922, 0.9772, 0.9922, 0.9772, 0.9922, 0.9702, 0.9908, 0.9772, 0.9908, 0.9702, 0.9908, 0.9702, 0.9908, 0.9772, 0.9922, 0.9702, 0.9922, 0.9772, 0.9908, 0.9772, 0.9908, 0.9702, 0.9922, 0.9702, 0.9922, 0.9772, 0.9922, 0.9772, 0.9922, 0.9702, 0.9908, 0.9772, 0.9908, 0.9702, 0.9908, 0.9702, 0.9908, 0.9772, 0.4226, 0.4796, 0.2936, 0.5322, 0.3203, 0.5008, 0.38, 0.4765, 0.9922, 0.9702, 0.9922, 0.9772, 0.9908, 0.9772, 0.9908, 0.9702, 0.03529, 0.7903, 0.1626, 0.8473, 0.1234, 0.8483, 0.06448, 0.8219, 0.04105, 0.915, 0.1931, 0.979, 0.1466, 0.9811, 0.07624, 0.9515, 0.9922, 0.9702, 0.9922, 0.9772, 0.9922, 0.9772, 0.9922, 0.9702, 0.9922, 0.9702, 0.9922, 0.9772, 0.9908, 0.9772, 0.9908, 0.9702, 0.9922, 0.9702, 0.9922, 0.9772, 0.9922, 0.9772, 0.9922, 0.9702, 0.9908, 0.9772, 0.9908, 0.9702, 0.9908, 0.9702, 0.9908, 0.9772, 0.4211, 0.6757, 0.2919, 0.7279, 0.3178, 0.6942, 0.3775, 0.6701, 0.9922, 0.9702, 0.9922, 0.9772, 0.9908, 0.9772, 0.9908, 0.9702, 0.1644, 0.6034, 0.2936, 0.6571, 0.2496, 0.6701, 0.1898, 0.6452, 0.04105, 0.6874, 0.1932, 0.7511, 0.1412, 0.7662, 0.07088, 0.7367, 0.9922, 0.9702, 0.9922, 0.9772, 0.9922, 0.9772, 0.9922, 0.9702, 0.9922, 0.9702, 0.9922, 0.9772, 0.9908, 0.9772, 0.9908, 0.9702, 0.9922, 0.9702, 0.9922, 0.9772, 0.9922, 0.9772, 0.9922, 0.9702, 0.9908, 0.9772, 0.9908, 0.9702, 0.9908, 0.9702, 0.9908, 0.9772, 0.4411, 0.6701, 0.4411, 0.8084, 0.4211, 0.7753, 0.4211, 0.7113, 0.9922, 0.9702, 0.9922, 0.9772, 0.9908, 0.9772, 0.9908, 0.9702, 0.03529, 0.6035, 0.1644, 0.6572, 0.1198, 0.6717, 0.06004, 0.6468, 0.1932, 0.6865, 0.3454, 0.75, 0.2928, 0.766, 0.2225, 0.7366, 0.9922, 0.9702, 0.9922, 0.9772, 0.9922, 0.9772, 0.9922, 0.9702])
me_cylinder.materials.append(mat_material_001)
me_cylinder.use_remesh_fix_poles = True
me_cylinder.use_remesh_preserve_attributes = False
me_cylinder.use_mirror_vertex_groups = False
me_cylinder.update()
me_cylinder_001 = bpy.data.meshes.new('Cylinder.001')
me_cylinder_001.from_pydata([(-3.046e-08, 0.6739, 0.8761), (0.3961, 0.5452, 0.8761), (0.641, 0.2083, 0.8761), (0.641, -0.2083, 0.8761), (0.3961, -0.5452, 0.8761), (-6.168e-08, -0.6739, 0.8761), (-0.3961, -0.5452, 0.8761), (-0.641, -0.2083, 0.8761), (-0.641, 0.2083, 0.8761), (-0.3961, 0.5452, 0.8761), (0.4421, 0.6085, 0.8761), (5.436e-10, 0.7522, 0.8761), (0.7154, 0.2324, 0.8761), (0.7154, -0.2324, 0.8761), (0.4421, -0.6085, 0.8761), (-6.521e-08, -0.7522, 0.8761), (-0.4421, -0.6085, 0.8761), (-0.7154, -0.2324, 0.8761), (-0.7154, 0.2324, 0.8761), (-0.4421, 0.6085, 0.8761), (5.436e-10, 0.7522, -1.057), (0.4421, 0.6085, -1.057), (0.7154, 0.2324, -1.057), (0.7154, -0.2324, -1.057), (0.4421, -0.6085, -1.057), (-6.521e-08, -0.7522, -1.057), (-0.4421, -0.6085, -1.057), (-0.7154, -0.2324, -1.057), (-0.7154, 0.2324, -1.057), (-0.4421, 0.6085, -1.057), (-3.046e-08, 0.6739, -1.057), (0.3961, 0.5452, -1.057), (0.641, 0.2083, -1.057), (0.641, -0.2083, -1.057), (0.3961, -0.5452, -1.057), (-6.168e-08, -0.6739, -1.057), (-0.3961, -0.5452, -1.057), (-0.641, -0.2083, -1.057), (-0.641, 0.2083, -1.057), (-0.3961, 0.5452, -1.057)], [], [(12, 22, 21, 10), (13, 23, 22, 12), (14, 24, 23, 13), (15, 25, 24, 14), (16, 26, 25, 15), (17, 27, 26, 16), (18, 28, 27, 17), (19, 29, 28, 18), (11, 20, 29, 19), (0, 1, 10, 11), (1, 2, 12, 10), (2, 3, 13, 12), (3, 4, 14, 13), (4, 5, 15, 14), (5, 6, 16, 15), (6, 7, 17, 16), (7, 8, 18, 17), (8, 9, 19, 18), (9, 0, 11, 19), (9, 8, 38, 39), (37, 38, 8, 7), (5, 4, 34, 35), (33, 34, 4, 3), (32, 2, 1, 31), (31, 30, 20, 21), (32, 31, 21, 22), (33, 32, 22, 23), (34, 33, 23, 24), (35, 34, 24, 25), (36, 35, 25, 26), (37, 36, 26, 27), (38, 37, 27, 28), (39, 38, 28, 29), (30, 39, 29, 20), (36, 6, 5, 35), (0, 9, 39, 30), (32, 33, 3, 2), (36, 37, 7, 6), (30, 39, 38, 37, 36, 35, 34, 33, 32, 31), (0, 30, 31, 1), (10, 21, 20, 11)])
_uv = me_cylinder_001.uv_layers.new(name='UVMap')
_uv.uv.foreach_set('vector', [0.8, 1.0, 0.8, 0.5, 0.9, 0.5, 0.9, 1.0, 0.7, 1.0, 0.7, 0.5, 0.8, 0.5, 0.8, 1.0, 0.6, 1.0, 0.6, 0.5, 0.7, 0.5, 0.7, 1.0, 0.5, 1.0, 0.5, 0.5, 0.6, 0.5, 0.6, 1.0, 0.4, 1.0, 0.4, 0.5, 0.5, 0.5, 0.5, 1.0, 0.3, 1.0, 0.3, 0.5, 0.4, 0.5, 0.4, 1.0, 0.2, 1.0, 0.2, 0.5, 0.3, 0.5, 0.3, 1.0, 0.1, 1.0, 0.1, 0.5, 0.2, 0.5, 0.2, 1.0, -7.451e-08, 1.0, -7.451e-08, 0.5, 0.1, 0.5, 0.1, 1.0, 0.25, 0.4117, 0.3451, 0.3809, 0.3911, 0.4442, 0.25, 0.49, 0.3451, 0.3809, 0.4038, 0.3, 0.4783, 0.3242, 0.3911, 0.4442, 0.4038, 0.3, 0.4038, 0.2, 0.4783, 0.1758, 0.4783, 0.3242, 0.4038, 0.2, 0.3451, 0.1191, 0.3911, 0.05584, 0.4783, 0.1758, 0.3451, 0.1191, 0.25, 0.08825, 0.25, 0.01, 0.3911, 0.05584, 0.25, 0.08825, 0.1549, 0.1191, 0.1089, 0.05584, 0.25, 0.01, 0.1549, 0.1191, 0.09617, 0.2, 0.02175, 0.1758, 0.1089, 0.05584, 0.09617, 0.2, 0.09617, 0.3, 0.02175, 0.3242, 0.02175, 0.1758, 0.09617, 0.3, 0.1549, 0.3809, 0.1089, 0.4442, 0.02175, 0.3242, 0.1549, 0.3809, 0.25, 0.4117, 0.25, 0.49, 0.1089, 0.4442, 0.8026, 0.987, 0.6242, 0.987, 0.6242, 0.7633, 0.8026, 0.7633, 0.4037, 0.7633, 0.6242, 0.7633, 0.6242, 0.987, 0.4037, 0.987, 0.514, 0.987, 0.7236, 0.987, 0.7236, 0.7633, 0.514, 0.7633, 0.4037, 0.7633, 0.2253, 0.7633, 0.2253, 0.987, 0.4037, 0.987, 0.6242, 0.7633, 0.6242, 0.987, 0.8026, 0.987, 0.8026, 0.7633, 0.8451, 0.3809, 0.75, 0.4117, 0.75, 0.49, 0.8911, 0.4442, 0.9038, 0.3, 0.8451, 0.3809, 0.8911, 0.4442, 0.9783, 0.3242, 0.9038, 0.2, 0.9038, 0.3, 0.9783, 0.3242, 0.9783, 0.1758, 0.8451, 0.1191, 0.9038, 0.2, 0.9783, 0.1758, 0.8911, 0.05584, 0.75, 0.08825, 0.8451, 0.1191, 0.8911, 0.05584, 0.75, 0.01, 0.6549, 0.1191, 0.75, 0.08825, 0.75, 0.01, 0.6089, 0.05584, 0.5962, 0.2, 0.6549, 0.1191, 0.6089, 0.05584, 0.5217, 0.1758, 0.5962, 0.3, 0.5962, 0.2, 0.5217, 0.1758, 0.5217, 0.3242, 0.6549, 0.3809, 0.5962, 0.3, 0.5217, 0.3242, 0.6089, 0.4442, 0.75, 0.4117, 0.6549, 0.3809, 0.6089, 0.4442, 0.75, 0.49, 0.3043, 0.7633, 0.3043, 0.987, 0.514, 0.987, 0.514, 0.7633, 0.514, 0.987, 0.3043, 0.987, 0.3043, 0.7633, 0.514, 0.7633, 0.6242, 0.7633, 0.4037, 0.7633, 0.4037, 0.987, 0.6242, 0.987, 0.2253, 0.7633, 0.4037, 0.7633, 0.4037, 0.987, 0.2253, 0.987, 0.9903, 0.9739, 0.9903, 0.9739, 0.9903, 0.9739, 0.9903, 0.9739, 0.9903, 0.9739, 0.9903, 0.9739, 0.9903, 0.9739, 0.9903, 0.9739, 0.9903, 0.9739, 0.9903, 0.9739, 0.514, 0.987, 0.514, 0.7633, 0.7236, 0.7633, 0.7236, 0.987, 0.9, 1.0, 0.9, 0.5, 1.0, 0.5, 1.0, 1.0])
me_cylinder_001.materials.append(mat_material_001)
me_cylinder_001.use_remesh_fix_poles = True
me_cylinder_001.use_remesh_preserve_attributes = False
me_cylinder_001.use_mirror_vertex_groups = False
me_cylinder_001.update()
me_cube_001 = bpy.data.meshes.new('Cube.001')
me_cube_001.from_pydata([(-0.9548, -0.873, -0.873), (-0.9548, -0.873, 0.873), (-0.9548, 0.873, -0.873), (-0.9548, 0.873, 0.873), (1.477, -0.873, -0.873), (1.477, -0.873, 0.873), (1.477, 0.873, -0.873), (1.477, 0.873, 0.873), (-0.9548, 0.8617, -6.229e-10), (-0.9548, 0.6971, -0.5065), (-0.9548, 0.2663, -0.8195), (-0.9548, -0.2663, -0.8195), (-0.9548, -0.6971, -0.5065), (-0.9548, -0.8617, 7.471e-08), (-0.9548, -0.6971, 0.5065), (-0.9548, -0.2663, 0.8195), (-0.9548, 0.2663, 0.8195), (-0.9548, 0.6971, 0.5065), (1.477, 0.9246, -0.9246), (1.477, 0.9246, 0.9246), (1.477, -0.9246, -0.9246), (1.477, -0.9246, 0.9246), (-3.323, 0.873, -0.873), (-3.323, -0.873, -0.873), (-3.323, -0.873, 0.873), (-3.323, 0.873, 0.873), (-3.524, 0.873, -0.873), (-3.524, -0.873, -0.873), (-3.524, -0.873, 0.873), (-3.524, 0.873, 0.873), (-3.524, -0.9246, -0.9246), (-3.524, 0.9246, -0.9246), (-3.524, 0.9246, 0.9246), (-3.524, -0.9246, 0.9246), (-0.9548, 0.8771, -0.9246), (-0.9548, 0.9246, -0.8771), (-0.9611, 0.9246, -0.9246), (-0.9548, -0.9246, -0.8771), (-0.9548, -0.8771, -0.9246), (-0.9611, -0.9246, -0.9246), (-0.9548, -0.8771, 0.9246), (-0.9548, -0.9246, 0.8771), (-0.9611, -0.9246, 0.9246), (-0.9548, 0.9246, 0.8771), (-0.9548, 0.8771, 0.9246), (-0.9611, 0.9246, 0.9246), (-3.323, -0.8771, -0.9246), (-3.323, -0.9246, -0.8771), (-3.37, -0.9246, -0.9246), (-3.323, 0.9246, -0.8771), (-3.323, 0.8771, -0.9246), (-3.37, 0.9246, -0.9246), (-3.323, 0.8771, 0.9246), (-3.323, 0.9246, 0.8771), (-3.37, 0.9246, 0.9246), (-3.323, -0.9246, 0.8771), (-3.323, -0.8771, 0.9246), (-3.37, -0.9246, 0.9246), (1.988, 0.873, 0.873), (1.988, 0.873, -0.873), (1.988, -0.873, -0.873), (1.988, -0.873, 0.873)], [], [(6, 4, 20, 18), (7, 5, 61, 58), (4, 5, 21, 20), (37, 41, 55, 47), (9, 2, 0, 1, 14, 13, 12, 11, 10), (14, 1, 3, 2, 9, 8, 17, 16, 15), (34, 36, 18, 20, 39, 38), (43, 35, 49, 53), (51, 50, 46, 48, 30, 31), (40, 44, 52, 56), (36, 35, 43, 45, 19, 18), (5, 7, 19, 21), (7, 6, 18, 19), (54, 53, 49, 51, 31, 32), (23, 22, 26, 27), (57, 56, 52, 54, 32, 33), (25, 24, 28, 29), (20, 21, 42, 41, 37, 39), (19, 45, 44, 40, 42, 21), (27, 26, 31, 30), (29, 28, 33, 32), (26, 29, 32, 31), (28, 27, 30, 33), (22, 25, 29, 26), (24, 23, 27, 28), (48, 47, 55, 57, 33, 30), (26, 27, 28, 29), (34, 35, 36), (37, 38, 39), (40, 41, 42), (43, 44, 45), (46, 47, 48), (49, 50, 51), (52, 53, 54), (55, 56, 57), (49, 50, 34, 35), (37, 38, 46, 47), (52, 53, 43, 44), (40, 41, 55, 56), (34, 38, 46, 50), (44, 45, 54, 52), (45, 43, 53, 54), (42, 40, 56, 57), (41, 42, 57, 55), (39, 37, 47, 48), (38, 39, 48, 46), (36, 34, 50, 51), (35, 36, 51, 49), (3, 44, 43), (1, 41, 40), (0, 38, 37), (2, 35, 34), (43, 35, 2, 3), (40, 44, 3, 1), (37, 41, 1, 0), (34, 38, 0, 2), (59, 58, 61, 60), (6, 7, 58, 59), (5, 4, 60, 61), (4, 6, 59, 60), (55, 24, 56), (56, 24, 25, 52), (52, 25, 53), (53, 25, 22, 49), (49, 22, 50), (50, 22, 23, 46), (46, 23, 47), (47, 23, 24, 55)])
me_cube_001.polygons.foreach_set('material_index', [1, 1, 1, 0, 1, 1, 1, 0, 1, 0, 1, 1, 1, 1, 1, 1, 1, 1, 1, 1, 1, 1, 1, 1, 1, 1, 0, 1, 1, 1, 1, 1, 1, 1, 1, 1, 1, 1, 1, 0, 1, 1, 1, 1, 1, 1, 1, 1, 1, 1, 1, 1, 1, 1, 1, 1, 1, 1, 1, 1, 1, 1, 1, 1, 1, 1, 1, 1])
_uv = me_cube_001.uv_layers.new(name='UVMap')
_uv.uv.foreach_set('vector', [0.9931, 0.9711, 0.9931, 0.9741, 0.9931, 0.9741, 0.9931, 0.9711, 0.9979, 0.9957, 0.9979, 0.9981, 0.9979, 0.9981, 0.9979, 0.9957, 0.9931, 0.9741, 0.9961, 0.9741, 0.9961, 0.9741, 0.9931, 0.9741, 3.831, 0.7887, -2.831, 0.7887, -2.831, -2.24, 3.831, -2.24, 0.3526, 0.06122, 0.4413, 0.01821, 0.4413, 0.4409, 0.0198, 0.4408, 0.1085, 0.3978, 0.2305, 0.4372, 0.3526, 0.3979, 0.4283, 0.2939, 0.4283, 0.1652, 0.1085, 0.3978, 0.0198, 0.4408, 0.0198, 0.01827, 0.4413, 0.01821, 0.3526, 0.06122, 0.2305, 0.02191, 0.1085, 0.06126, 0.03274, 0.1652, 0.03274, 0.2939, 0.5611, 0.721, 0.5605, 0.7387, 0.7938, 0.7387, 0.7938, 0.04966, 0.5605, 0.04966, 0.5611, 0.06734, 3.832, 0.6474, -2.932, 0.5838, -2.906, -2.134, 3.858, -2.071, 0.9938, 0.9947, 0.9939, 0.9947, 0.9939, 0.9962, 0.9938, 0.9963, 0.9936, 0.9963, 0.9936, 0.9947, -2.817, -2.238, 3.843, -2.238, 3.843, 0.7894, -2.817, 0.7894, 0.5605, 0.04966, 0.5611, 0.06734, 0.5611, 0.721, 0.5605, 0.7387, 0.7938, 0.7387, 0.7938, 0.04966, 0.9961, 0.9741, 0.9961, 0.9711, 0.9961, 0.9711, 0.9961, 0.9741, 0.9961, 0.9711, 0.9931, 0.9711, 0.9931, 0.9711, 0.9961, 0.9711, 0.9948, 0.9974, 0.9949, 0.9973, 0.9958, 0.9973, 0.9958, 0.9974, 0.9958, 0.9974, 0.9948, 0.9974, 0.9967, 0.9949, 0.9967, 0.9972, 0.9964, 0.9972, 0.9964, 0.9949, 0.9939, 0.9974, 0.9939, 0.9973, 0.9948, 0.9973, 0.9948, 0.9974, 0.9948, 0.9974, 0.9939, 0.9974, 0.9954, 0.996, 0.9954, 0.9959, 0.9954, 0.9959, 0.9954, 0.996, 0.7938, 0.04966, 0.7938, 0.7387, 0.5605, 0.7387, 0.5611, 0.721, 0.5611, 0.06734, 0.5605, 0.04966, 0.7938, 0.7387, 0.5605, 0.7387, 0.5611, 0.721, 0.5611, 0.06734, 0.5605, 0.04966, 0.7938, 0.04966, 0.9964, 0.9949, 0.9964, 0.9973, 0.9964, 0.9974, 0.9964, 0.9949, 0.994, 0.9973, 0.994, 0.9949, 0.9939, 0.9949, 0.9939, 0.9974, 0.9964, 0.9973, 0.994, 0.9973, 0.9939, 0.9974, 0.9964, 0.9974, 0.994, 0.9949, 0.9964, 0.9949, 0.9964, 0.9949, 0.9939, 0.9949, 0.9953, 0.996, 0.9954, 0.996, 0.9954, 0.996, 0.9953, 0.996, 0.9954, 0.9959, 0.9953, 0.9959, 0.9953, 0.9959, 0.9954, 0.9959, 0.9971, 0.9947, 0.997, 0.9948, 0.9936, 0.9948, 0.9935, 0.9947, 0.9935, 0.9946, 0.9971, 0.9946, 2.558, 2.777, 2.558, -1.875, -2.093, -1.875, -2.093, 2.777, 0.125, 0.5064, 0.125, 0.5, 0.2338, 0.5, 0.125, 0.75, 0.125, 0.7436, 0.2338, 0.75, 0.625, 1.0, 0.6186, 1.0, 0.625, 0.8912, 0.6186, 0.25, 0.625, 0.25, 0.625, 0.3588, -2.323, 0.6746, -2.323, 0.7553, -2.447, 0.7553, 1.4, 2.892, 1.448, 2.892, 1.448, 2.941, -0.497, 2.892, -0.4484, 2.892, -0.4484, 2.941, -2.345, 2.892, -2.296, 2.892, -2.345, 2.941, 0.9958, 0.9973, 0.9958, 0.9973, 0.9958, 0.9961, 0.9958, 0.9961, 0.997, 0.9963, 0.997, 0.9962, 0.9939, 0.9962, 0.9939, 0.9963, 0.9948, 0.9973, 0.9949, 0.9973, 0.9949, 0.9961, 0.9948, 0.9961, 0.9939, 0.9961, 0.9939, 0.9961, 0.9939, 0.9973, 0.9939, 0.9973, -2.728, -2.422, 3.718, -2.375, 3.695, 0.7413, -2.751, 0.6941, 0.9951, 0.9959, 0.9951, 0.9959, 0.9951, 0.9959, 0.9951, 0.9959, 0.9951, 0.9959, 0.9951, 0.9959, 0.9951, 0.9959, 0.9951, 0.9959, 0.9951, 0.9959, 0.9951, 0.9959, 0.9951, 0.9959, 0.9951, 0.9959, 0.9951, 0.9959, 0.9951, 0.9959, 0.9951, 0.9959, 0.9951, 0.9959, 0.9951, 0.9959, 0.9951, 0.9959, 0.9951, 0.9959, 0.9951, 0.9959, 0.9951, 0.9959, 0.9951, 0.9959, 0.9951, 0.9959, 0.9951, 0.9959, 0.9951, 0.9959, 0.9951, 0.9959, 0.9951, 0.9959, 0.9951, 0.9959, 0.9951, 0.9959, 0.9951, 0.9959, 0.9951, 0.9959, 0.9951, 0.9959, 0.0198, 0.01827, 0.007338, 0.01728, 0.01881, 0.005816, 0.0198, 0.4408, 0.01881, 0.4533, 0.007339, 0.4418, 0.4413, 0.4409, 0.4537, 0.4419, 0.4422, 0.4533, 0.4413, 0.01821, 0.4422, 0.005766, 0.4537, 0.01723, 0.01881, 0.005816, 0.4422, 0.005766, 0.4413, 0.01821, 0.0198, 0.01827, 0.007339, 0.4418, 0.007338, 0.01728, 0.0198, 0.01827, 0.0198, 0.4408, 0.4422, 0.4533, 0.01881, 0.4533, 0.0198, 0.4408, 0.4413, 0.4409, 0.4537, 0.01723, 0.4537, 0.4419, 0.4413, 0.4409, 0.4413, 0.01821, 0.9939, 0.9699, 0.9946, 0.9699, 0.9946, 0.9706, 0.9939, 0.9706, 0.9955, 0.9957, 0.9979, 0.9957, 0.9979, 0.9957, 0.9955, 0.9957, 0.9979, 0.9981, 0.9955, 0.9981, 0.9955, 0.9981, 0.9979, 0.9981, 0.9955, 0.9981, 0.9955, 0.9957, 0.9955, 0.9957, 0.9955, 0.9981, 0.9939, 0.9973, 0.9951, 0.9959, 0.9939, 0.9973, 0.9951, 0.9959, 0.9951, 0.9959, 0.9951, 0.9959, 0.9951, 0.9959, 0.9951, 0.9959, 0.9951, 0.9959, 0.9948, 0.9973, 0.9951, 0.9959, 0.9951, 0.9959, 0.9951, 0.9959, 0.9951, 0.9959, 0.0, 0.0, 0.0, 0.0, 1.448, 2.892, 0.9951, 0.9959, 0.9951, 0.9959, 0.9951, 0.9959, 0.9951, 0.9959, 0.9951, 0.9959, 0.9951, 0.9959, 0.9939, 0.9963, 0.9951, 0.9959, 0.9951, 0.9959, 0.9951, 0.9959, 0.9951, 0.9959])
me_cube_001.materials.append(mat_fence)
me_cube_001.materials.append(mat_material_001)
me_cube_001.use_remesh_fix_poles = True
me_cube_001.use_remesh_preserve_attributes = False
me_cube_001.use_mirror_vertex_groups = False
me_cube_001.update()

# ---- objects
ob_light = bpy.data.objects.new('Light', light_light)
ob_cylinder = bpy.data.objects.new('Cylinder', me_cylinder)
ob_cylinder_001 = bpy.data.objects.new('Cylinder.001', me_cylinder_001)
ob_cube = bpy.data.objects.new('Cube', me_cube_001)

# ---- transforms, parenting, visibility, modifiers, constraints
ob_light.location = (4.076, 1.005, 5.904)
ob_light.rotation_euler = (0.6503, 0.05522, 1.866)
ob_light.lock_rotations_4d = False
ob_light.empty_display_type = 'ARROWS'
ob_light.color = (0.0, 0.0, 0.0, 0.0)
ob_light.lineart.crease_threshold = 0.0
ob_cylinder.location = (0.0, 0.0, 0.0)
ob_cylinder.rotation_euler = (-0.0, 1.571, 0.0)
ob_cylinder.scale = (1.0, 1.0, 0.2995)
ob_cylinder.lineart.crease_threshold = 0.0
ob_cylinder_001.location = (0.0, 0.0, 0.0)
ob_cylinder_001.rotation_euler = (-0.0, 1.571, 0.0)
ob_cylinder_001.scale = (10.39, 10.39, 2.621)
ob_cylinder_001.lineart.crease_threshold = 0.0
ob_cube.location = (-0.9548, 0.0, 0.0)
ob_cube.scale = (-2.293, 9.071, 9.071)
ob_cube.lineart.crease_threshold = 0.0
_m = ob_cube.modifiers.new('Auto Smooth', 'NODES')
_m.node_group = ng_auto_smooth
_gi = [s.identifier for s in ng_auto_smooth.interface.items_tree if s.item_type == 'SOCKET' and s.in_out == 'INPUT']
_m[_gi[1]] = 0.5236  # Angle

# ---- collection membership
col_collection.objects.link(ob_light)
col_collection.objects.link(ob_cylinder)
col_collection.objects.link(ob_cylinder_001)
col_collection.objects.link(ob_cube)

# ---- scene / render settings (as saved in the file)
scene.frame_start = 1; scene.frame_end = 250; scene.frame_set(1)
scene.render.engine = 'BLENDER_EEVEE_NEXT'
scene.cycles.use_denoising = False
scene.cycles.samples = 128
scene.cycles.sampling_pattern = 'TABULATED_SOBOL'
scene.cycles.use_adaptive_sampling = False
scene.cycles.use_light_tree = False
scene.view_settings.view_transform = 'Filmic'
bpy.context.view_layer.update()

# ---- added for rendering (the .blend has no active camera): camera
cam_auto = bpy.data.cameras.new('AutoCamera')
cam_auto.lens = 50.0
cam_auto.sensor_width = 36.0
cam_auto.clip_end = 1000.0
ob_auto_camera = bpy.data.objects.new('AutoCamera', cam_auto)
scene.collection.objects.link(ob_auto_camera)
ob_auto_camera.location = (25.6756, -29.8433, 19.8955)
ob_auto_camera.rotation_euler = (1.09748, -7.21219e-08, 0.694738)
scene.camera = ob_auto_camera
bpy.context.view_layer.update()
